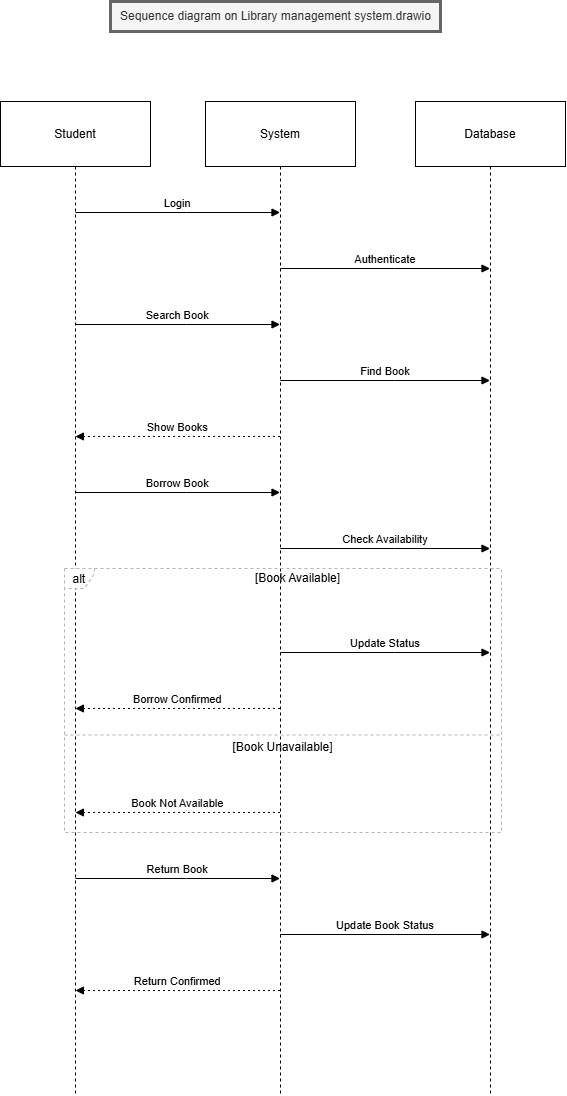

The diagram above was exported from draw.io. Its source (the exported page's mxGraphModel, read from the mxfile embedded in the PNG):
<mxGraphModel dx="868" dy="1607" grid="1" gridSize="10" guides="1" tooltips="1" connect="1" arrows="1" fold="1" page="1" pageScale="1" pageWidth="827" pageHeight="1169" math="0" shadow="0">
  <root>
    <mxCell id="0" />
    <mxCell id="1" parent="0" />
    <mxCell id="jD7n-O2C6eWPKyoVY4py-1" value="Student" style="shape=umlLifeline;perimeter=lifelinePerimeter;whiteSpace=wrap;container=1;dropTarget=0;collapsible=0;recursiveResize=0;outlineConnect=0;portConstraint=eastwest;newEdgeStyle={&quot;edgeStyle&quot;:&quot;elbowEdgeStyle&quot;,&quot;elbow&quot;:&quot;vertical&quot;,&quot;curved&quot;:0,&quot;rounded&quot;:0};size=65;" vertex="1" parent="1">
      <mxGeometry x="20" y="20" width="150" height="994" as="geometry" />
    </mxCell>
    <mxCell id="jD7n-O2C6eWPKyoVY4py-2" value="System" style="shape=umlLifeline;perimeter=lifelinePerimeter;whiteSpace=wrap;container=1;dropTarget=0;collapsible=0;recursiveResize=0;outlineConnect=0;portConstraint=eastwest;newEdgeStyle={&quot;edgeStyle&quot;:&quot;elbowEdgeStyle&quot;,&quot;elbow&quot;:&quot;vertical&quot;,&quot;curved&quot;:0,&quot;rounded&quot;:0};size=65;" vertex="1" parent="1">
      <mxGeometry x="225" y="20" width="150" height="994" as="geometry" />
    </mxCell>
    <mxCell id="jD7n-O2C6eWPKyoVY4py-3" value="Database" style="shape=umlLifeline;perimeter=lifelinePerimeter;whiteSpace=wrap;container=1;dropTarget=0;collapsible=0;recursiveResize=0;outlineConnect=0;portConstraint=eastwest;newEdgeStyle={&quot;edgeStyle&quot;:&quot;elbowEdgeStyle&quot;,&quot;elbow&quot;:&quot;vertical&quot;,&quot;curved&quot;:0,&quot;rounded&quot;:0};size=65;" vertex="1" parent="1">
      <mxGeometry x="435" y="20" width="150" height="994" as="geometry" />
    </mxCell>
    <mxCell id="jD7n-O2C6eWPKyoVY4py-4" value="alt" style="shape=umlFrame;dashed=1;pointerEvents=0;dropTarget=0;strokeColor=#B3B3B3;height=20;width=30" vertex="1" parent="1">
      <mxGeometry x="84" y="487" width="437" height="264" as="geometry" />
    </mxCell>
    <mxCell id="jD7n-O2C6eWPKyoVY4py-5" value="[Book Available]" style="text;strokeColor=none;fillColor=none;align=center;verticalAlign=middle;whiteSpace=wrap;" vertex="1" parent="jD7n-O2C6eWPKyoVY4py-4">
      <mxGeometry x="30" width="407" height="20" as="geometry" />
    </mxCell>
    <mxCell id="jD7n-O2C6eWPKyoVY4py-6" value="[Book Unavailable]" style="shape=line;dashed=1;whiteSpace=wrap;verticalAlign=top;labelPosition=center;verticalLabelPosition=middle;align=center;strokeColor=#B3B3B3;" vertex="1" parent="jD7n-O2C6eWPKyoVY4py-4">
      <mxGeometry y="165" width="437" height="3" as="geometry" />
    </mxCell>
    <mxCell id="jD7n-O2C6eWPKyoVY4py-7" value="Login" style="verticalAlign=bottom;edgeStyle=elbowEdgeStyle;elbow=vertical;curved=0;rounded=0;endArrow=block;" edge="1" parent="1" source="jD7n-O2C6eWPKyoVY4py-1" target="jD7n-O2C6eWPKyoVY4py-2">
      <mxGeometry relative="1" as="geometry">
        <Array as="points">
          <mxPoint x="206" y="131" />
        </Array>
      </mxGeometry>
    </mxCell>
    <mxCell id="jD7n-O2C6eWPKyoVY4py-8" value="Authenticate" style="verticalAlign=bottom;edgeStyle=elbowEdgeStyle;elbow=vertical;curved=0;rounded=0;endArrow=block;" edge="1" parent="1" source="jD7n-O2C6eWPKyoVY4py-2" target="jD7n-O2C6eWPKyoVY4py-3">
      <mxGeometry relative="1" as="geometry">
        <Array as="points">
          <mxPoint x="414" y="187" />
        </Array>
      </mxGeometry>
    </mxCell>
    <mxCell id="jD7n-O2C6eWPKyoVY4py-9" value="Search Book" style="verticalAlign=bottom;edgeStyle=elbowEdgeStyle;elbow=vertical;curved=0;rounded=0;endArrow=block;" edge="1" parent="1" source="jD7n-O2C6eWPKyoVY4py-1" target="jD7n-O2C6eWPKyoVY4py-2">
      <mxGeometry relative="1" as="geometry">
        <Array as="points">
          <mxPoint x="206" y="243" />
        </Array>
      </mxGeometry>
    </mxCell>
    <mxCell id="jD7n-O2C6eWPKyoVY4py-10" value="Find Book" style="verticalAlign=bottom;edgeStyle=elbowEdgeStyle;elbow=vertical;curved=0;rounded=0;endArrow=block;" edge="1" parent="1" source="jD7n-O2C6eWPKyoVY4py-2" target="jD7n-O2C6eWPKyoVY4py-3">
      <mxGeometry relative="1" as="geometry">
        <Array as="points">
          <mxPoint x="414" y="299" />
        </Array>
      </mxGeometry>
    </mxCell>
    <mxCell id="jD7n-O2C6eWPKyoVY4py-11" value="Show Books" style="verticalAlign=bottom;edgeStyle=elbowEdgeStyle;elbow=vertical;curved=0;rounded=0;dashed=1;dashPattern=2 3;endArrow=block;" edge="1" parent="1" source="jD7n-O2C6eWPKyoVY4py-2" target="jD7n-O2C6eWPKyoVY4py-1">
      <mxGeometry relative="1" as="geometry">
        <Array as="points">
          <mxPoint x="209" y="355" />
        </Array>
      </mxGeometry>
    </mxCell>
    <mxCell id="jD7n-O2C6eWPKyoVY4py-12" value="Borrow Book" style="verticalAlign=bottom;edgeStyle=elbowEdgeStyle;elbow=vertical;curved=0;rounded=0;endArrow=block;" edge="1" parent="1" source="jD7n-O2C6eWPKyoVY4py-1" target="jD7n-O2C6eWPKyoVY4py-2">
      <mxGeometry relative="1" as="geometry">
        <Array as="points">
          <mxPoint x="206" y="411" />
        </Array>
      </mxGeometry>
    </mxCell>
    <mxCell id="jD7n-O2C6eWPKyoVY4py-13" value="Check Availability" style="verticalAlign=bottom;edgeStyle=elbowEdgeStyle;elbow=vertical;curved=0;rounded=0;endArrow=block;" edge="1" parent="1" source="jD7n-O2C6eWPKyoVY4py-2" target="jD7n-O2C6eWPKyoVY4py-3">
      <mxGeometry relative="1" as="geometry">
        <Array as="points">
          <mxPoint x="414" y="467" />
        </Array>
      </mxGeometry>
    </mxCell>
    <mxCell id="jD7n-O2C6eWPKyoVY4py-14" value="Update Status" style="verticalAlign=bottom;edgeStyle=elbowEdgeStyle;elbow=vertical;curved=0;rounded=0;endArrow=block;" edge="1" parent="1" source="jD7n-O2C6eWPKyoVY4py-2" target="jD7n-O2C6eWPKyoVY4py-3">
      <mxGeometry relative="1" as="geometry">
        <Array as="points">
          <mxPoint x="414" y="571" />
        </Array>
      </mxGeometry>
    </mxCell>
    <mxCell id="jD7n-O2C6eWPKyoVY4py-15" value="Borrow Confirmed" style="verticalAlign=bottom;edgeStyle=elbowEdgeStyle;elbow=vertical;curved=0;rounded=0;dashed=1;dashPattern=2 3;endArrow=block;" edge="1" parent="1" source="jD7n-O2C6eWPKyoVY4py-2" target="jD7n-O2C6eWPKyoVY4py-1">
      <mxGeometry relative="1" as="geometry">
        <Array as="points">
          <mxPoint x="209" y="627" />
        </Array>
      </mxGeometry>
    </mxCell>
    <mxCell id="jD7n-O2C6eWPKyoVY4py-16" value="Book Not Available" style="verticalAlign=bottom;edgeStyle=elbowEdgeStyle;elbow=vertical;curved=0;rounded=0;dashed=1;dashPattern=2 3;endArrow=block;" edge="1" parent="1" source="jD7n-O2C6eWPKyoVY4py-2" target="jD7n-O2C6eWPKyoVY4py-1">
      <mxGeometry relative="1" as="geometry">
        <Array as="points">
          <mxPoint x="209" y="731" />
        </Array>
      </mxGeometry>
    </mxCell>
    <mxCell id="jD7n-O2C6eWPKyoVY4py-17" value="Return Book" style="verticalAlign=bottom;edgeStyle=elbowEdgeStyle;elbow=vertical;curved=0;rounded=0;endArrow=block;" edge="1" parent="1" source="jD7n-O2C6eWPKyoVY4py-1" target="jD7n-O2C6eWPKyoVY4py-2">
      <mxGeometry relative="1" as="geometry">
        <Array as="points">
          <mxPoint x="206" y="797" />
        </Array>
      </mxGeometry>
    </mxCell>
    <mxCell id="jD7n-O2C6eWPKyoVY4py-18" value="Update Book Status" style="verticalAlign=bottom;edgeStyle=elbowEdgeStyle;elbow=vertical;curved=0;rounded=0;endArrow=block;" edge="1" parent="1" source="jD7n-O2C6eWPKyoVY4py-2" target="jD7n-O2C6eWPKyoVY4py-3">
      <mxGeometry relative="1" as="geometry">
        <Array as="points">
          <mxPoint x="414" y="853" />
        </Array>
      </mxGeometry>
    </mxCell>
    <mxCell id="jD7n-O2C6eWPKyoVY4py-19" value="Return Confirmed" style="verticalAlign=bottom;edgeStyle=elbowEdgeStyle;elbow=vertical;curved=0;rounded=0;dashed=1;dashPattern=2 3;endArrow=block;" edge="1" parent="1" source="jD7n-O2C6eWPKyoVY4py-2" target="jD7n-O2C6eWPKyoVY4py-1">
      <mxGeometry relative="1" as="geometry">
        <Array as="points">
          <mxPoint x="209" y="909" />
        </Array>
      </mxGeometry>
    </mxCell>
    <mxCell id="jD7n-O2C6eWPKyoVY4py-21" value="Sequence diagram on Library management system.drawio" style="text;html=1;align=center;verticalAlign=middle;resizable=0;points=[];autosize=1;strokeColor=#666666;fillColor=#f5f5f5;fontColor=#333333;strokeWidth=3;" vertex="1" parent="1">
      <mxGeometry x="130" y="-80" width="330" height="30" as="geometry" />
    </mxCell>
  </root>
</mxGraphModel>